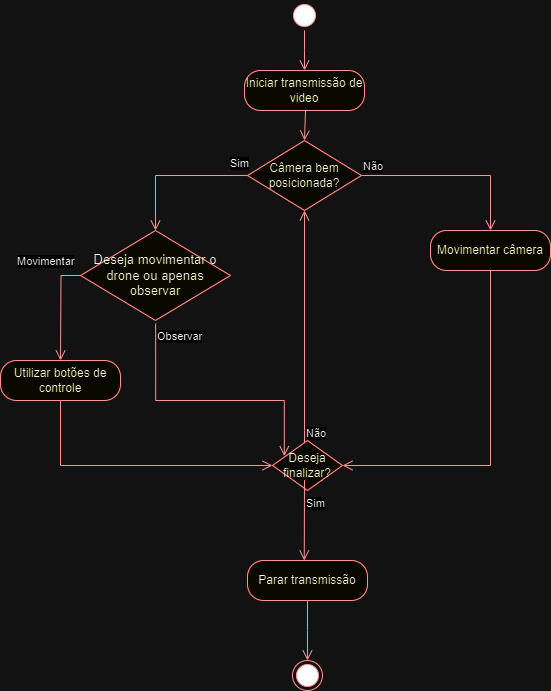

The diagram above was exported from draw.io. Its source (the exported page's mxGraphModel, read from the mxfile embedded in the PNG):
<mxGraphModel dx="880" dy="444" grid="1" gridSize="10" guides="1" tooltips="1" connect="1" arrows="1" fold="1" page="1" pageScale="1" pageWidth="827" pageHeight="1169" math="0" shadow="0">
  <root>
    <mxCell id="0" />
    <mxCell id="1" parent="0" />
    <mxCell id="QcUJkEQ4zV8vQuiOW11T-2" value="" style="ellipse;html=1;shape=startState;fillColor=#000000;strokeColor=#ff0000;" parent="1" vertex="1">
      <mxGeometry x="399" y="40" width="30" height="30" as="geometry" />
    </mxCell>
    <mxCell id="QcUJkEQ4zV8vQuiOW11T-3" value="" style="edgeStyle=orthogonalEdgeStyle;html=1;verticalAlign=bottom;endArrow=open;endSize=8;strokeColor=#ff0000;rounded=0;entryX=0.5;entryY=0;entryDx=0;entryDy=0;" parent="1" source="QcUJkEQ4zV8vQuiOW11T-2" edge="1">
      <mxGeometry relative="1" as="geometry">
        <mxPoint x="414" y="110" as="targetPoint" />
      </mxGeometry>
    </mxCell>
    <mxCell id="QcUJkEQ4zV8vQuiOW11T-8" value="Iniciar transmissão de video" style="rounded=1;whiteSpace=wrap;html=1;arcSize=40;fontColor=#000000;fillColor=#ffffc0;strokeColor=#ff0000;" parent="1" vertex="1">
      <mxGeometry x="354" y="110" width="120" height="40" as="geometry" />
    </mxCell>
    <mxCell id="QcUJkEQ4zV8vQuiOW11T-9" value="" style="edgeStyle=orthogonalEdgeStyle;html=1;verticalAlign=bottom;endArrow=open;endSize=8;strokeColor=#ff0000;rounded=0;" parent="1" edge="1">
      <mxGeometry relative="1" as="geometry">
        <mxPoint x="414" y="180" as="targetPoint" />
        <mxPoint x="438" y="150" as="sourcePoint" />
        <Array as="points">
          <mxPoint x="415" y="150" />
        </Array>
      </mxGeometry>
    </mxCell>
    <mxCell id="QcUJkEQ4zV8vQuiOW11T-10" value="Câmera bem posicionada?" style="rhombus;whiteSpace=wrap;html=1;fontColor=#000000;fillColor=#ffffc0;strokeColor=#ff0000;" parent="1" vertex="1">
      <mxGeometry x="357" y="180" width="114" height="70" as="geometry" />
    </mxCell>
    <mxCell id="QcUJkEQ4zV8vQuiOW11T-11" value="Não" style="edgeStyle=orthogonalEdgeStyle;html=1;align=left;verticalAlign=bottom;endArrow=open;endSize=8;strokeColor=#ff0000;rounded=0;entryX=0.5;entryY=0;entryDx=0;entryDy=0;" parent="1" source="QcUJkEQ4zV8vQuiOW11T-10" target="QcUJkEQ4zV8vQuiOW11T-31" edge="1">
      <mxGeometry x="-1" relative="1" as="geometry">
        <mxPoint x="594" y="270" as="targetPoint" />
        <Array as="points">
          <mxPoint x="600" y="215" />
        </Array>
      </mxGeometry>
    </mxCell>
    <mxCell id="QcUJkEQ4zV8vQuiOW11T-12" value="Sim" style="edgeStyle=orthogonalEdgeStyle;html=1;align=left;verticalAlign=top;endArrow=open;endSize=8;strokeColor=#ff0000;rounded=0;entryX=0.5;entryY=0;entryDx=0;entryDy=0;exitX=0;exitY=0.5;exitDx=0;exitDy=0;" parent="1" source="QcUJkEQ4zV8vQuiOW11T-10" target="QcUJkEQ4zV8vQuiOW11T-15" edge="1">
      <mxGeometry x="-0.7466" y="-25" relative="1" as="geometry">
        <mxPoint x="310" y="280" as="targetPoint" />
        <mxPoint x="357" y="210" as="sourcePoint" />
        <Array as="points">
          <mxPoint x="265" y="215" />
        </Array>
        <mxPoint as="offset" />
      </mxGeometry>
    </mxCell>
    <mxCell id="QcUJkEQ4zV8vQuiOW11T-15" value="&lt;font style=&quot;font-size: 13px;&quot;&gt;Deseja movimentar o drone ou apenas observar&lt;/font&gt;" style="rhombus;whiteSpace=wrap;html=1;fontColor=#000000;fillColor=#ffffc0;strokeColor=#ff0000;" parent="1" vertex="1">
      <mxGeometry x="190" y="270" width="150" height="90" as="geometry" />
    </mxCell>
    <mxCell id="QcUJkEQ4zV8vQuiOW11T-16" value="Movimentar" style="edgeStyle=orthogonalEdgeStyle;html=1;align=left;verticalAlign=bottom;endArrow=open;endSize=8;strokeColor=#ff0000;rounded=0;exitX=0;exitY=0.5;exitDx=0;exitDy=0;" parent="1" source="QcUJkEQ4zV8vQuiOW11T-15" edge="1">
      <mxGeometry x="-0.6152" y="-46" relative="1" as="geometry">
        <mxPoint x="170" y="400" as="targetPoint" />
        <mxPoint x="119" y="269.5" as="sourcePoint" />
        <mxPoint x="1" y="-5" as="offset" />
      </mxGeometry>
    </mxCell>
    <mxCell id="QcUJkEQ4zV8vQuiOW11T-17" value="Observar" style="edgeStyle=orthogonalEdgeStyle;html=1;align=left;verticalAlign=top;endArrow=open;endSize=8;strokeColor=#ff0000;rounded=0;entryX=0.169;entryY=0.313;entryDx=0;entryDy=0;entryPerimeter=0;exitX=0.501;exitY=1.035;exitDx=0;exitDy=0;exitPerimeter=0;" parent="1" source="QcUJkEQ4zV8vQuiOW11T-15" target="QcUJkEQ4zV8vQuiOW11T-19" edge="1">
      <mxGeometry x="-1" relative="1" as="geometry">
        <mxPoint x="389.82000000000016" y="493.75" as="targetPoint" />
        <Array as="points">
          <mxPoint x="265" y="440" />
          <mxPoint x="394" y="440" />
        </Array>
        <mxPoint x="270" y="370" as="sourcePoint" />
      </mxGeometry>
    </mxCell>
    <mxCell id="QcUJkEQ4zV8vQuiOW11T-19" value="Deseja finalizar?" style="rhombus;whiteSpace=wrap;html=1;fontColor=#000000;fillColor=#ffffc0;strokeColor=#ff0000;" parent="1" vertex="1">
      <mxGeometry x="382" y="480" width="70" height="50" as="geometry" />
    </mxCell>
    <mxCell id="QcUJkEQ4zV8vQuiOW11T-20" value="Não" style="edgeStyle=orthogonalEdgeStyle;html=1;align=left;verticalAlign=bottom;endArrow=open;endSize=8;strokeColor=#ff0000;rounded=0;entryX=0.5;entryY=1;entryDx=0;entryDy=0;" parent="1" source="QcUJkEQ4zV8vQuiOW11T-19" target="QcUJkEQ4zV8vQuiOW11T-10" edge="1">
      <mxGeometry x="-1" relative="1" as="geometry">
        <mxPoint x="570" y="500" as="targetPoint" />
        <Array as="points">
          <mxPoint x="414" y="470" />
          <mxPoint x="414" y="470" />
        </Array>
        <mxPoint as="offset" />
      </mxGeometry>
    </mxCell>
    <mxCell id="QcUJkEQ4zV8vQuiOW11T-21" value="Sim" style="edgeStyle=orthogonalEdgeStyle;html=1;align=left;verticalAlign=top;endArrow=open;endSize=8;strokeColor=#ff0000;rounded=0;" parent="1" edge="1">
      <mxGeometry x="-1" relative="1" as="geometry">
        <mxPoint x="413.76" y="600.02" as="targetPoint" />
        <mxPoint x="414" y="530" as="sourcePoint" />
        <Array as="points">
          <mxPoint x="413.76" y="520" />
          <mxPoint x="413.76" y="520" />
        </Array>
      </mxGeometry>
    </mxCell>
    <mxCell id="QcUJkEQ4zV8vQuiOW11T-25" value="Utilizar botões de controle" style="rounded=1;whiteSpace=wrap;html=1;arcSize=40;fontColor=#000000;fillColor=#ffffc0;strokeColor=#ff0000;" parent="1" vertex="1">
      <mxGeometry x="110" y="400" width="120" height="40" as="geometry" />
    </mxCell>
    <mxCell id="QcUJkEQ4zV8vQuiOW11T-26" value="" style="edgeStyle=orthogonalEdgeStyle;html=1;verticalAlign=bottom;endArrow=open;endSize=8;strokeColor=#ff0000;rounded=0;" parent="1" source="QcUJkEQ4zV8vQuiOW11T-25" target="QcUJkEQ4zV8vQuiOW11T-19" edge="1">
      <mxGeometry relative="1" as="geometry">
        <mxPoint x="270" y="560" as="targetPoint" />
        <Array as="points">
          <mxPoint x="170" y="505" />
        </Array>
      </mxGeometry>
    </mxCell>
    <mxCell id="QcUJkEQ4zV8vQuiOW11T-27" value="Parar transmissão" style="rounded=1;whiteSpace=wrap;html=1;arcSize=40;fontColor=#000000;fillColor=#ffffc0;strokeColor=#ff0000;" parent="1" vertex="1">
      <mxGeometry x="357" y="600" width="120" height="40" as="geometry" />
    </mxCell>
    <mxCell id="QcUJkEQ4zV8vQuiOW11T-28" value="" style="edgeStyle=orthogonalEdgeStyle;html=1;verticalAlign=bottom;endArrow=open;endSize=8;strokeColor=#ff0000;rounded=0;" parent="1" source="QcUJkEQ4zV8vQuiOW11T-27" edge="1">
      <mxGeometry relative="1" as="geometry">
        <mxPoint x="417" y="700" as="targetPoint" />
      </mxGeometry>
    </mxCell>
    <mxCell id="QcUJkEQ4zV8vQuiOW11T-29" value="" style="ellipse;html=1;shape=endState;fillColor=#000000;strokeColor=#ff0000;" parent="1" vertex="1">
      <mxGeometry x="402" y="700" width="30" height="30" as="geometry" />
    </mxCell>
    <mxCell id="QcUJkEQ4zV8vQuiOW11T-31" value="Movimentar câmera" style="rounded=1;whiteSpace=wrap;html=1;arcSize=40;fontColor=#000000;fillColor=#ffffc0;strokeColor=#ff0000;" parent="1" vertex="1">
      <mxGeometry x="540" y="270" width="120" height="40" as="geometry" />
    </mxCell>
    <mxCell id="QcUJkEQ4zV8vQuiOW11T-32" value="" style="edgeStyle=orthogonalEdgeStyle;html=1;verticalAlign=bottom;endArrow=open;endSize=8;strokeColor=#ff0000;rounded=0;entryX=1;entryY=0.5;entryDx=0;entryDy=0;" parent="1" source="QcUJkEQ4zV8vQuiOW11T-31" target="QcUJkEQ4zV8vQuiOW11T-19" edge="1">
      <mxGeometry relative="1" as="geometry">
        <mxPoint x="600" y="520" as="targetPoint" />
        <Array as="points">
          <mxPoint x="600" y="505" />
        </Array>
      </mxGeometry>
    </mxCell>
  </root>
</mxGraphModel>